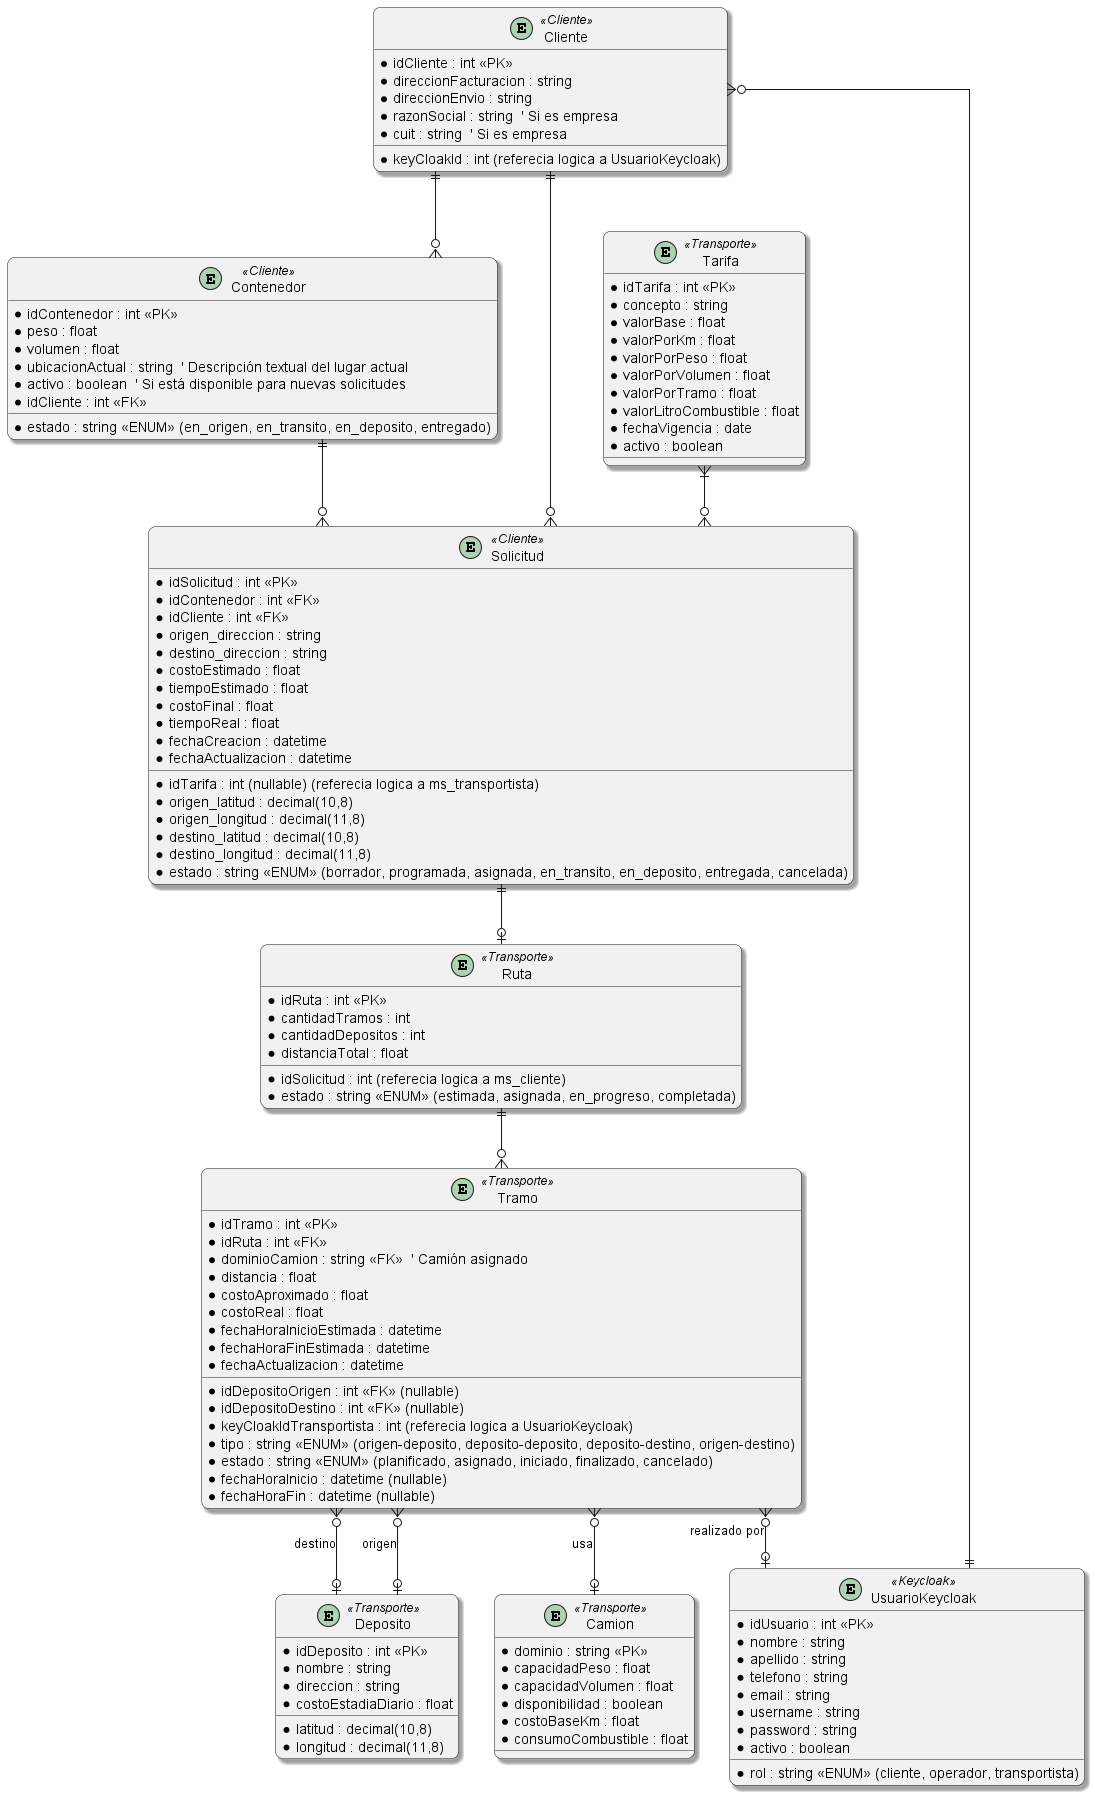

The diagram above was rendered by PlantUML. Its source (embedded in the PNG):
@startuml "entidad_relacion"

' Configuración visual
skinparam roundcorner 15
skinparam shadowing true
skinparam linetype ortho

entity Deposito <<Transporte>> {
    * idDeposito : int <<PK>>
    * nombre : string
    * direccion : string
    * latitud : decimal(10,8)
    * longitud : decimal(11,8)
    * costoEstadiaDiario : float
}

entity Contenedor <<Cliente>> {
    * idContenedor : int <<PK>>
    * peso : float
    * volumen : float
    * estado : string <<ENUM>> (en_origen, en_transito, en_deposito, entregado)
    * ubicacionActual : string  ' Descripción textual del lugar actual
    * activo : boolean  ' Si está disponible para nuevas solicitudes
    * idCliente : int <<FK>>
}

entity Solicitud <<Cliente>> {
    * idSolicitud : int <<PK>>
    * idContenedor : int <<FK>>
    * idCliente : int <<FK>>
    * idTarifa : int (nullable) (referecia logica a ms_transportista)
    * origen_direccion : string
    * origen_latitud : decimal(10,8)
    * origen_longitud : decimal(11,8)
    * destino_direccion : string
    * destino_latitud : decimal(10,8)
    * destino_longitud : decimal(11,8)
    * costoEstimado : float
    * tiempoEstimado : float
    * costoFinal : float
    * tiempoReal : float
    * fechaCreacion : datetime
    * fechaActualizacion : datetime
    * estado : string <<ENUM>> (borrador, programada, asignada, en_transito, en_deposito, entregada, cancelada)
}

entity Ruta <<Transporte>> {
    * idRuta : int <<PK>>
    * idSolicitud : int (referecia logica a ms_cliente)
    * cantidadTramos : int
    * cantidadDepositos : int
    * distanciaTotal : float
    * estado : string <<ENUM>> (estimada, asignada, en_progreso, completada)
}

entity Tramo <<Transporte>> {
    * idTramo : int <<PK>>
    * idRuta : int <<FK>>
    * idDepositoOrigen : int <<FK>> (nullable)
    * idDepositoDestino : int <<FK>> (nullable)
    * keyCloakIdTransportista : int (referecia logica a UsuarioKeycloak)
    * dominioCamion : string <<FK>>  ' Camión asignado
    * tipo : string <<ENUM>> (origen-deposito, deposito-deposito, deposito-destino, origen-destino)
    * estado : string <<ENUM>> (planificado, asignado, iniciado, finalizado, cancelado)
    * distancia : float
    * costoAproximado : float
    * costoReal : float
    * fechaHoraInicioEstimada : datetime
    * fechaHoraFinEstimada : datetime
    * fechaHoraInicio : datetime (nullable)
    * fechaHoraFin : datetime (nullable)
    * fechaActualizacion : datetime
}

entity Camion <<Transporte>>{
    * dominio : string <<PK>>
    * capacidadPeso : float
    * capacidadVolumen : float
    * disponibilidad : boolean
    * costoBaseKm : float
    * consumoCombustible : float
}

entity Cliente <<Cliente>> {
    * idCliente : int <<PK>>
    * keyCloakId : int (referecia logica a UsuarioKeycloak)
    * direccionFacturacion : string
    * direccionEnvio : string
    * razonSocial : string  ' Si es empresa
    * cuit : string  ' Si es empresa
}

entity Tarifa <<Transporte>> {
    * idTarifa : int <<PK>>
    * concepto : string
    * valorBase : float
    * valorPorKm : float
    * valorPorPeso : float
    * valorPorVolumen : float
    * valorPorTramo : float
    * valorLitroCombustible : float
    * fechaVigencia : date
    * activo : boolean
}

entity UsuarioKeycloak <<Keycloak>> {
    * idUsuario : int <<PK>>
    * nombre : string
    * apellido : string
    * telefono : string
    * email : string
    * username : string
    * password : string
    * rol : string <<ENUM>> (cliente, operador, transportista)
    * activo : boolean
}

' Relaciones
Cliente ||--o{ Contenedor 
Cliente ||--o{ Solicitud 
Cliente }o--|| UsuarioKeycloak
Contenedor ||--o{ Solicitud 
Solicitud ||--o| Ruta
Ruta ||--o{ Tramo 

' Preguntar si pueden haber dos
Tramo }o--o| Deposito : origen 
Tramo }o--o| Deposito : destino 

Tramo }o--o| Camion : "usa"
Tarifa }|--o{ Solicitud 

Tramo }o--o| UsuarioKeycloak : "realizado por"

@enduml